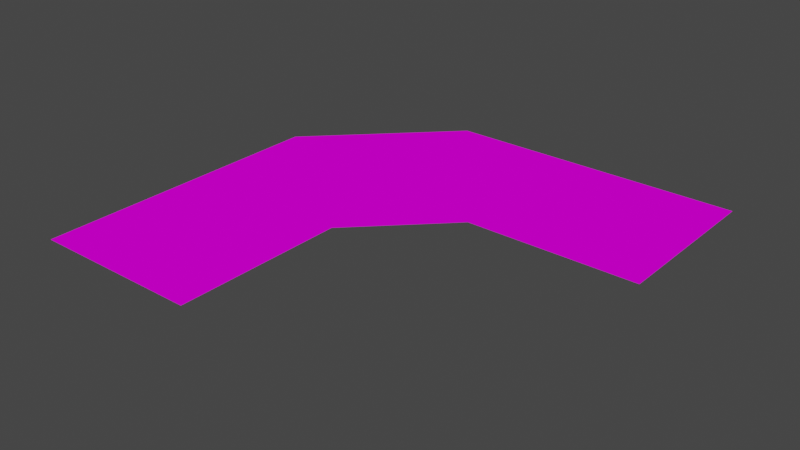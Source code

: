 # Source: hallway_L_curve_floor_rotated.blend  (saved by Blender 4.3.34; exported with 4.5.12 LTS)
import bpy
from mathutils import Matrix  # noqa: F401  (used for matrix-valued properties, if any)

bpy.ops.wm.read_factory_settings(use_empty=True)
scene = bpy.context.scene
scene.name = 'Scene'

# ---- collections
col_collection = bpy.data.collections.new('Collection'); scene.collection.children.link(col_collection)

# ---- images (referenced by path relative to the original .blend; pixels are not part of the script)
import os
ASSET_DIR = os.environ.get("B2B_ASSET_DIR", "")  # directory of the original .blend (textures are referenced by path, not embedded)
HERE = os.path.dirname(os.path.abspath(__file__))  # packed textures are extracted next to this script under _unpacked/

def load_image(name, relpath, width, height, colorspace="sRGB"):
    """Load a texture the original file referenced (path relative to the .blend, or extracted next to this script)."""
    p = next((c for c in (os.path.join(HERE, relpath), os.path.join(ASSET_DIR, relpath)) if relpath and os.path.exists(c)), "")
    if p:
        img = bpy.data.images.load(p, check_existing=True)
        img.name = name
    else:  # same state as the original file: an image datablock whose file is absent (Cycles renders it pink)
        img = bpy.data.images.new(name, width, height)
        img.source = "FILE"
        img.filepath = "//" + (relpath or name)
    img.colorspace_settings.name = colorspace
    return img
img_floor1_png = load_image('floor1.png', 'floor1.png', 1024, 1024, 'sRGB')

# ---- materials (node trees are filled in below, after node groups)
mat_material = bpy.data.materials.new('Material')
mat_material.use_transparent_shadow = False

# ---- material node trees
mat_material.use_nodes = True; mat_material.node_tree.nodes.clear()
_N = mat_material.node_tree.nodes; _L = mat_material.node_tree.links
n0 = _N.new('ShaderNodeOutputMaterial'); n0.name = 'Material Output'; n0.location = (300, 300)
n1 = _N.new('ShaderNodeBsdfPrincipled'); n1.name = 'Principled BSDF'; n1.location = (10, 300)
n1.distribution = 'GGX'
n1.subsurface_method = 'BURLEY'
n1.inputs[2].default_value = 0.0
n1.inputs[3].default_value = 1.45
n1.inputs[13].default_value = 0.0
n1.inputs[20].default_value = 0.0
n1.inputs[27].default_value = (0.0, 0.0, 0.0, 1.0)
n1.inputs[28].default_value = 1.0
n2 = _N.new('ShaderNodeTexImage'); n2.name = 'Image Texture'; n2.location = (-280, 275)
n2.image = img_floor1_png
_L.new(n1.outputs[0], n0.inputs[0])
_L.new(n2.outputs[0], n1.inputs[0])
n0.is_active_output = True

# ---- world
world_world = bpy.data.worlds.new('World'); scene.world = world_world
world_world.use_nodes = True; world_world.node_tree.nodes.clear()
_N = world_world.node_tree.nodes; _L = world_world.node_tree.links
n0 = _N.new('ShaderNodeOutputWorld'); n0.name = 'World Output'; n0.location = (300, 300)
n1 = _N.new('ShaderNodeBackground'); n1.name = 'Background'; n1.location = (10, 300)
n1.inputs[0].default_value = (0.05088, 0.05088, 0.05088, 1.0)
_L.new(n1.outputs[0], n0.inputs[0])
n0.is_active_output = True
world_world.color = (0.05088, 0.05088, 0.05088)
world_world.use_sun_shadow = False
world_world.sun_shadow_jitter_overblur = 0.0

# ---- meshes
me_plane_002 = bpy.data.meshes.new('Plane.002')
me_plane_002.from_pydata([(0.3, -5.7, 0.0), (4.3, -5.7, 0.0), (0.3, -1.7, 0.0), (4.3, 1.3, 0.0), (-5.7, 0.3, 0.0), (-1.7, 0.3, 0.0), (-5.7, 4.3, 0.0), (1.3, 4.3, 0.0), (-1.7, 4.3, 0.0), (4.3, -1.7, 0.0), (0.3, -1.7, 0.0), (0.3, -5.7, 0.0), (4.3, -5.7, 0.0), (4.3, -1.7, 0.0), (4.3, 1.3, 0.0), (-1.7, 0.3, 0.0), (-5.7, 4.3, 0.0), (-5.7, 0.3, 0.0), (-1.7, 4.3, 0.0), (1.3, 4.3, 0.0)], [(5, 2), (4, 5), (7, 19), (14, 3), (4, 17), (16, 6), (1, 12), (11, 0), (8, 18), (5, 15), (13, 9), (2, 10)], [(8, 15, 7), (2, 9, 3), (15, 2, 3), (1, 9, 2), (15, 3, 7), (1, 2, 0), (15, 8, 6), (15, 6, 4)])
_uv = me_plane_002.uv_layers.new(name='UVMap')
_uv.uv.foreach_set('vector', [-3.03, -0.05924, -0.05598, -0.05924, -3.03, 1.056, 1.431, 0.6842, 1.431, 2.171, -0.7995, 2.171, -0.05598, -0.05924, 1.431, 0.6842, -0.7995, 2.171, 4.405, 2.171, 1.431, 2.171, 1.431, 0.6842, -0.05598, -0.05924, -0.7995, 2.171, -3.03, 1.056, 4.405, 2.171, 1.431, 0.6842, 4.405, 0.6842, -0.05598, -0.05924, -3.03, -0.05924, -3.03, -1.546, -0.05598, -0.05924, -3.03, -1.546, -0.05598, -1.546])
me_plane_002.materials.append(mat_material)
me_plane_002.use_remesh_preserve_volume = False
me_plane_002.use_remesh_preserve_attributes = False
me_plane_002.use_mirror_vertex_groups = False
me_plane_002.update()

# ---- objects
ob_plane = bpy.data.objects.new('Plane', me_plane_002)

# ---- transforms, parenting, visibility, modifiers, constraints
ob_plane.location = (2.3, -2.3, 0.0)
ob_plane.rotation_euler = (0.0, 0.0, 1.571)
ob_plane.lineart.crease_threshold = 0.0

# ---- collection membership
col_collection.objects.link(ob_plane)

# ---- scene / render settings (as saved in the file)
scene.frame_start = 1; scene.frame_end = 250; scene.frame_set(1)
scene.render.engine = 'BLENDER_EEVEE_NEXT'
scene.cycles.use_denoising = False
scene.cycles.samples = 128
scene.cycles.sampling_pattern = 'TABULATED_SOBOL'
scene.cycles.use_adaptive_sampling = False
scene.cycles.use_light_tree = False
scene.view_settings.view_transform = 'Filmic'
bpy.context.view_layer.update()

# ---- added for rendering (the .blend has no active camera and no usable light): camera, sun
cam_auto = bpy.data.cameras.new('AutoCamera')
cam_auto.lens = 50.0
cam_auto.sensor_width = 36.0
cam_auto.clip_end = 1000.0
ob_auto_camera = bpy.data.objects.new('AutoCamera', cam_auto)
scene.collection.objects.link(ob_auto_camera)
ob_auto_camera.location = (16.0847, -18.7016, 10.4677)
ob_auto_camera.rotation_euler = (1.09748, -7.21219e-08, 0.694738)
scene.camera = ob_auto_camera
light_auto_sun = bpy.data.lights.new('AutoSun', 'SUN')
light_auto_sun.energy = 3.0
light_auto_sun.angle = 0.0523599
ob_auto_sun = bpy.data.objects.new('AutoSun', light_auto_sun)
scene.collection.objects.link(ob_auto_sun)
ob_auto_sun.rotation_euler = (0.872665, 0.174533, 0.523599)
bpy.context.view_layer.update()
